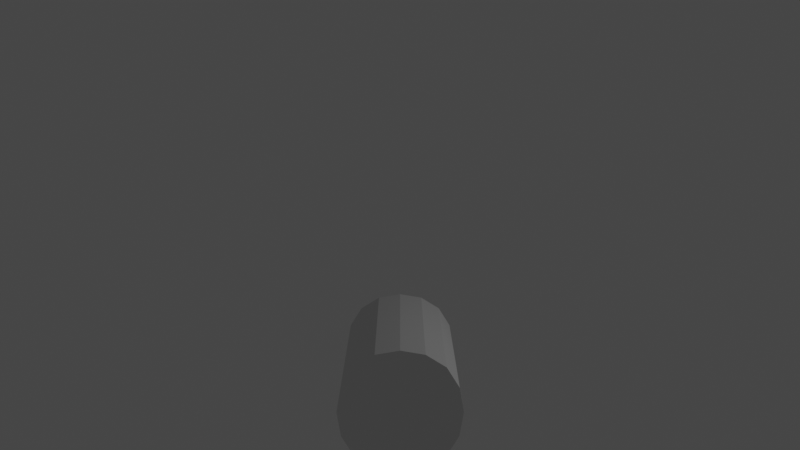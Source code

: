 # Source: snek_body.blend  (saved by Blender 2.93.20; exported with 4.5.12 LTS)
import bpy
from mathutils import Matrix  # noqa: F401  (used for matrix-valued properties, if any)

bpy.ops.wm.read_factory_settings(use_empty=True)
scene = bpy.context.scene
scene.name = 'Scene'

# ---- collections
col_collection = bpy.data.collections.new('Collection'); scene.collection.children.link(col_collection)

# ---- world
world_world = bpy.data.worlds.new('World'); scene.world = world_world
world_world.use_nodes = True; world_world.node_tree.nodes.clear()
_N = world_world.node_tree.nodes; _L = world_world.node_tree.links
n0 = _N.new('ShaderNodeOutputWorld'); n0.name = 'World Output'; n0.location = (300, 300)
n1 = _N.new('ShaderNodeBackground'); n1.name = 'Background'; n1.location = (10, 300)
n1.inputs[0].default_value = (0.05088, 0.05088, 0.05088, 1.0)
_L.new(n1.outputs[0], n0.inputs[0])
n0.is_active_output = True
world_world.color = (0.05088, 0.05088, 0.05088)
world_world.use_sun_shadow = False
world_world.sun_shadow_jitter_overblur = 0.0

# ---- cameras
cam_camera_001 = bpy.data.cameras.new('Camera.001')
cam_camera_001.clip_end = 100.0
cam_camera_001.ortho_scale = 7.314

# ---- lights
light_light = bpy.data.lights.new('Light', 'POINT')
light_light.transmission_factor = 0.0
light_light.energy = 1000.0
light_light.shadow_soft_size = 0.1
light_light.shadow_maximum_resolution = 0.006
light_light.use_absolute_resolution = True

# ---- meshes
me_cube_005 = bpy.data.meshes.new('Cube.005')
me_cube_005.from_pydata([(-0.6667, 7.306, -0.6667), (-0.6667, 6.271, -0.6667), (-0.6667, 5.207, -0.6667), (0.6667, 7.306, 0.6667), (0.6667, 6.271, 0.6667), (0.6667, 5.207, 0.6667), (-0.6667, 5.207, 0.6667), (-0.6667, 6.271, 0.6667), (-0.6667, 7.306, 0.6667), (0.6667, 5.207, -0.6667), (0.6667, 6.271, -0.6667), (0.6667, 7.306, -0.6667), (0.8542, 7.306, -0.3646), (0.9167, 7.306, 8.826e-09), (0.8542, 7.306, 0.3646), (0.8542, 6.271, -0.3646), (0.9167, 6.271, -5.763e-09), (0.8542, 6.271, 0.3646), (0.8542, 5.207, -0.3646), (0.9167, 5.207, -1.49e-08), (0.8542, 5.207, 0.3646), (-0.3646, 7.306, -0.8542), (0.0, 7.306, -0.9167), (0.3646, 7.306, -0.8542), (-0.3646, 6.271, -0.8542), (0.0, 6.271, -0.9167), (0.3646, 6.271, -0.8542), (-0.3646, 5.207, -0.8542), (0.0, 5.207, -0.9167), (0.3646, 5.207, -0.8542), (0.3646, 7.306, 0.8542), (0.0, 7.306, 0.9167), (-0.3646, 7.306, 0.8542), (0.3646, 6.271, 0.8542), (0.0, 6.271, 0.9167), (-0.3646, 6.271, 0.8542), (0.3646, 5.207, 0.8542), (0.0, 5.207, 0.9167), (-0.3646, 5.207, 0.8542), (-0.8542, 5.207, -0.3646), (-0.9167, 5.207, 0.0), (-0.8542, 5.207, 0.3646), (-0.8542, 6.271, -0.3646), (-0.9167, 6.271, 0.0), (-0.8542, 6.271, 0.3646), (-0.8542, 7.306, -0.3646), (-0.9167, 7.306, 0.0), (-0.8542, 7.306, 0.3646)], [], [(12, 13, 16, 15), (13, 14, 17, 16), (15, 16, 19, 18), (16, 17, 20, 19), (14, 3, 4, 17), (17, 4, 5, 20), (10, 15, 18, 9), (11, 12, 15, 10), (21, 22, 25, 24), (22, 23, 26, 25), (24, 25, 28, 27), (25, 26, 29, 28), (23, 11, 10, 26), (26, 10, 9, 29), (1, 24, 27, 2), (0, 21, 24, 1), (30, 31, 34, 33), (31, 32, 35, 34), (33, 34, 37, 36), (34, 35, 38, 37), (32, 8, 7, 35), (35, 7, 6, 38), (4, 33, 36, 5), (3, 30, 33, 4), (13, 12, 11, 23, 22, 21, 0, 45, 46, 47, 8, 32, 31, 30, 3, 14), (39, 40, 43, 42), (40, 41, 44, 43), (42, 43, 46, 45), (43, 44, 47, 46), (19, 20, 5, 36, 37, 38, 6, 41, 40, 39, 2, 27, 28, 29, 9, 18), (41, 6, 7, 44), (44, 7, 8, 47), (1, 42, 45, 0), (2, 39, 42, 1)])
_uv = me_cube_005.uv_layers.new(name='UVMap')
_uv.uv.foreach_set('vector', [0.4375, 0.5153, 0.5, 0.5153, 0.5, 0.5169, 0.4375, 0.5169, 0.5, 0.5153, 0.5625, 0.5153, 0.5625, 0.5169, 0.5, 0.5169, 0.4375, 0.5169, 0.5, 0.5169, 0.5, 0.5185, 0.4375, 0.5185, 0.5, 0.5169, 0.5625, 0.5169, 0.5625, 0.5185, 0.5, 0.5185, 0.5625, 0.5153, 0.625, 0.5153, 0.625, 0.5169, 0.5625, 0.5169, 0.5625, 0.5169, 0.625, 0.5169, 0.625, 0.5185, 0.5625, 0.5185, 0.375, 0.5169, 0.4375, 0.5169, 0.4375, 0.5185, 0.375, 0.5185, 0.375, 0.5153, 0.4375, 0.5153, 0.4375, 0.5169, 0.375, 0.5169, 0.1875, 0.515, 0.25, 0.5152, 0.25, 0.5169, 0.1875, 0.5168, 0.25, 0.5152, 0.3125, 0.5153, 0.3125, 0.5169, 0.25, 0.5169, 0.1875, 0.5168, 0.25, 0.5169, 0.25, 0.5186, 0.1875, 0.5187, 0.25, 0.5169, 0.3125, 0.5169, 0.3125, 0.5185, 0.25, 0.5186, 0.3125, 0.5153, 0.375, 0.5153, 0.375, 0.5169, 0.3125, 0.5169, 0.3125, 0.5169, 0.375, 0.5169, 0.375, 0.5185, 0.3125, 0.5185, 0.125, 0.5168, 0.1875, 0.5168, 0.1875, 0.5187, 0.125, 0.5189, 0.125, 0.5148, 0.1875, 0.515, 0.1875, 0.5168, 0.125, 0.5168, 0.6875, 0.5153, 0.75, 0.5152, 0.75, 0.5169, 0.6875, 0.5169, 0.75, 0.5152, 0.8125, 0.515, 0.8125, 0.5168, 0.75, 0.5169, 0.6875, 0.5169, 0.75, 0.5169, 0.75, 0.5186, 0.6875, 0.5185, 0.75, 0.5169, 0.8125, 0.5168, 0.8125, 0.5187, 0.75, 0.5186, 0.8125, 0.515, 0.875, 0.5148, 0.875, 0.5168, 0.8125, 0.5168, 0.8125, 0.5168, 0.875, 0.5168, 0.875, 0.5189, 0.8125, 0.5187, 0.625, 0.5169, 0.6875, 0.5169, 0.6875, 0.5185, 0.625, 0.5185, 0.625, 0.5153, 0.6875, 0.5153, 0.6875, 0.5169, 0.625, 0.5169, 0.5, 0.5153, 0.4375, 0.5153, 0.375, 0.5153, 0.3125, 0.5153, 0.25, 0.5152, 0.1875, 0.515, 0.375, 0.2352, 0.4375, 0.235, 0.5, 0.2349, 0.5625, 0.235, 0.875, 0.5148, 0.8125, 0.515, 0.75, 0.5152, 0.6875, 0.5153, 0.625, 0.5153, 0.5625, 0.5153, 0.4375, 0.2313, 0.5, 0.2314, 0.5, 0.2331, 0.4375, 0.2332, 0.5, 0.2314, 0.5625, 0.2313, 0.5625, 0.2332, 0.5, 0.2331, 0.4375, 0.2332, 0.5, 0.2331, 0.5, 0.2349, 0.4375, 0.235, 0.5, 0.2331, 0.5625, 0.2332, 0.5625, 0.235, 0.5, 0.2349, 0.5, 0.5185, 0.5625, 0.5185, 0.625, 0.5185, 0.6875, 0.5185, 0.75, 0.5186, 0.8125, 0.5187, 0.875, 0.5189, 0.5625, 0.2313, 0.5, 0.2314, 0.4375, 0.2313, 0.375, 0.2311, 0.1875, 0.5187, 0.25, 0.5186, 0.3125, 0.5185, 0.375, 0.5185, 0.4375, 0.5185, 0.5625, 0.2313, 0.625, 0.2311, 0.625, 0.2332, 0.5625, 0.2332, 0.5625, 0.2332, 0.625, 0.2332, 0.625, 0.2352, 0.5625, 0.235, 0.375, 0.2332, 0.4375, 0.2332, 0.4375, 0.235, 0.375, 0.2352, 0.375, 0.2311, 0.4375, 0.2313, 0.4375, 0.2332, 0.375, 0.2332])
me_cube_005.use_remesh_fix_poles = True
me_cube_005.use_remesh_preserve_attributes = False
me_cube_005.update()

# ---- objects
ob_light = bpy.data.objects.new('Light', light_light)
ob_cube_002 = bpy.data.objects.new('Cube.002', me_cube_005)
ob_camera_001 = bpy.data.objects.new('Camera.001', cam_camera_001)

# ---- transforms, parenting, visibility, modifiers, constraints
ob_light.location = (-16.49, 4.477, 12.28)
ob_light.rotation_euler = (0.6503, 0.05522, 1.866)
ob_light.scale = (3.0, 3.0, 3.0)
ob_light.lock_rotations_4d = False
ob_light.empty_display_type = 'ARROWS'
ob_light.color = (0.0, 0.0, 0.0, 0.0)
ob_light.lineart.crease_threshold = 0.0
ob_cube_002.location = (0.0, -25.0, 0.0)
ob_cube_002.scale = (2.546, 4.12, 2.546)
ob_camera_001.location = (0.0, 43.93, 13.87)
ob_camera_001.rotation_euler = (-1.747, -3.142, -0.0)
ob_camera_001.scale = (3.699, 3.699, 3.699)
ob_camera_001.lock_rotations_4d = False
ob_camera_001.empty_display_type = 'ARROWS'
ob_camera_001.color = (0.0, 0.0, 0.0, 0.0)
ob_camera_001.display_type = 'WIRE'
ob_camera_001.lineart.crease_threshold = 0.0

# ---- collection membership
col_collection.objects.link(ob_light)
col_collection.objects.link(ob_cube_002)
col_collection.objects.link(ob_camera_001)

# ---- scene / render settings (as saved in the file)
scene.camera = ob_camera_001
scene.frame_start = 1; scene.frame_end = 250; scene.frame_set(2)
scene.render.engine = 'BLENDER_EEVEE_NEXT'
scene.cycles.use_denoising = False
scene.cycles.samples = 128
scene.cycles.sampling_pattern = 'TABULATED_SOBOL'
scene.cycles.use_adaptive_sampling = False
scene.cycles.use_light_tree = False
scene.view_settings.view_transform = 'Filmic'
bpy.context.view_layer.update()
